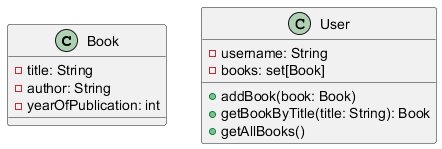

The diagram above was rendered by PlantUML. Its source (embedded in the PNG):
@startuml
class Book {
  - title: String
  - author: String
  - yearOfPublication: int
}

class User {
  - username: String
  - books: set[Book]
  + addBook(book: Book)
  + getBookByTitle(title: String): Book
  + getAllBooks()
}
@enduml